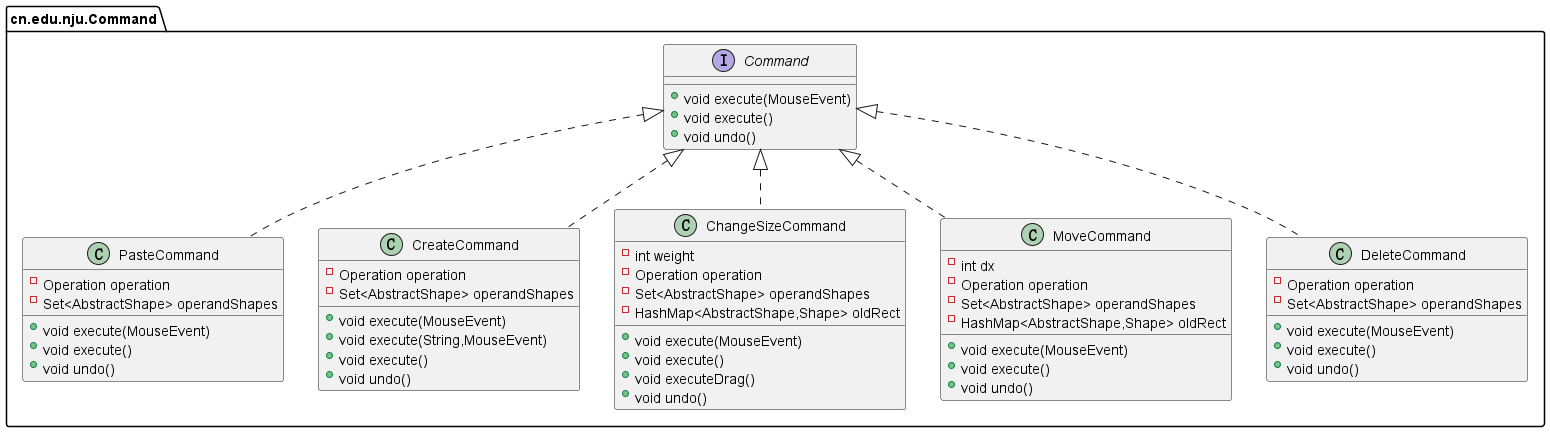

The diagram above was rendered by PlantUML. Its source (embedded in the PNG):
@startuml
class cn.edu.nju.Command.PasteCommand {
- Operation operation
- Set<AbstractShape> operandShapes
+ void execute(MouseEvent)
+ void execute()
+ void undo()
}
class cn.edu.nju.Command.CreateCommand {
- Operation operation
- Set<AbstractShape> operandShapes
+ void execute(MouseEvent)
+ void execute(String,MouseEvent)
+ void execute()
+ void undo()
}
interface cn.edu.nju.Command.Command {
+ void execute(MouseEvent)
+ void execute()
+ void undo()
}
class cn.edu.nju.Command.ChangeSizeCommand {
- int weight
- Operation operation
- Set<AbstractShape> operandShapes
- HashMap<AbstractShape,Shape> oldRect
+ void execute(MouseEvent)
+ void execute()
+ void executeDrag()
+ void undo()
}
class cn.edu.nju.Command.MoveCommand {
- int dx
- Operation operation
- Set<AbstractShape> operandShapes
- HashMap<AbstractShape,Shape> oldRect
+ void execute(MouseEvent)
+ void execute()
+ void undo()
}
class cn.edu.nju.Command.DeleteCommand {
- Operation operation
- Set<AbstractShape> operandShapes
+ void execute(MouseEvent)
+ void execute()
+ void undo()
}


cn.edu.nju.Command.Command <|.. cn.edu.nju.Command.PasteCommand
cn.edu.nju.Command.Command <|.. cn.edu.nju.Command.CreateCommand
cn.edu.nju.Command.Command <|.. cn.edu.nju.Command.ChangeSizeCommand
cn.edu.nju.Command.Command <|.. cn.edu.nju.Command.MoveCommand
cn.edu.nju.Command.Command <|.. cn.edu.nju.Command.DeleteCommand
@enduml